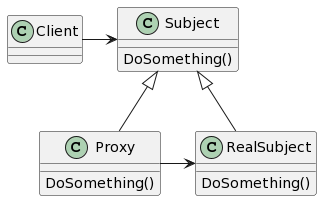

The diagram above was rendered by PlantUML. Its source (embedded in the PNG):
@startuml
class Subject {
    DoSomething()
}

class RealSubject {
    DoSomething()
}

class Proxy {
    DoSomething()
}

Proxy -up-|> Subject
RealSubject -up-|> Subject

Client -right-> Subject

Proxy -right-> RealSubject
@enduml